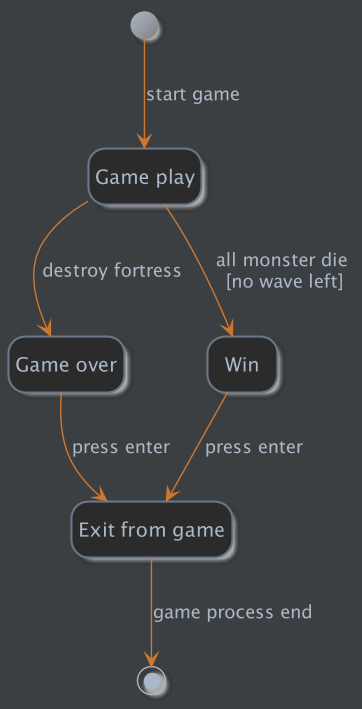

The diagram above was rendered by PlantUML. Its source (embedded in the PNG):
@startuml

hide empty description

state "Game play" as playG
state "Game over" as overG
state "Win" as win
state "Exit from game" as exitG

[*] --> playG : start game
playG --> overG : destroy fortress
playG --> win : all monster die\n [no wave left]
overG --> exitG : press enter
win --> exitG : press enter
exitG --> [*] : game process end

skinparam {
'monochrome true
    backgroundColor #3c3f41
    titleFontColor #A9B7C6
    titleFontSize 22
    rectangleBorderColor #A9B7C6
    rectangleFontColor #A9B7C6
    rectangleFontSize 22
    Actor {
        FontColor #A9B7C6
        BackgroundColor #A9B7C6/#808080
        BorderColor #697786
    }

    activityBackgroundColor #2b2b2b
    activityBorderColor #697786

    state {
        BackgroundColor #2b2b2b
        BorderColor #697786
        FontSize 14
        FontColor #A9B7C6
        AttributeFontColor #A9B7C6

        ArrowColor #cc7832
        ArrowFontColor #A9B7C6

        startColor #A9B7C6/#808080
        endColor #A9B7C6
    }
}




@enduml